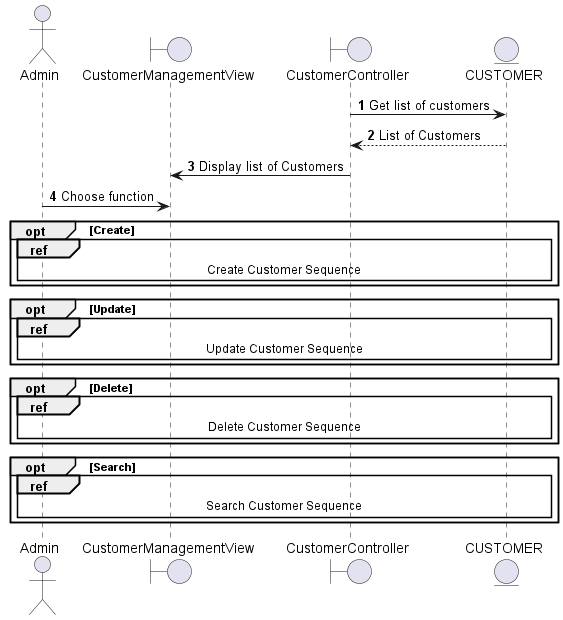

The diagram above was rendered by PlantUML. Its source (embedded in the PNG):
@startuml
autonumber
actor Admin
boundary CustomerManagementView
boundary CustomerController
entity CUSTOMER 
CustomerController -> CUSTOMER: Get list of customers
CUSTOMER --> CustomerController: List of Customers
CustomerController -> CustomerManagementView: Display list of Customers
Admin -> CustomerManagementView: Choose function
opt Create
    ref over Admin, CustomerManagementView, CustomerController, CUSTOMER
        Create Customer Sequence
    end ref
end

opt Update
    ref over Admin, CustomerManagementView, CustomerController, CUSTOMER
        Update Customer Sequence
    end ref
end

opt Delete
    ref over Admin, CustomerManagementView, CustomerController, CUSTOMER
        Delete Customer Sequence
    end ref
end

opt Search
    ref over Admin, CustomerManagementView, CustomerController, CUSTOMER
        Search Customer Sequence
    end ref
end

@enduml